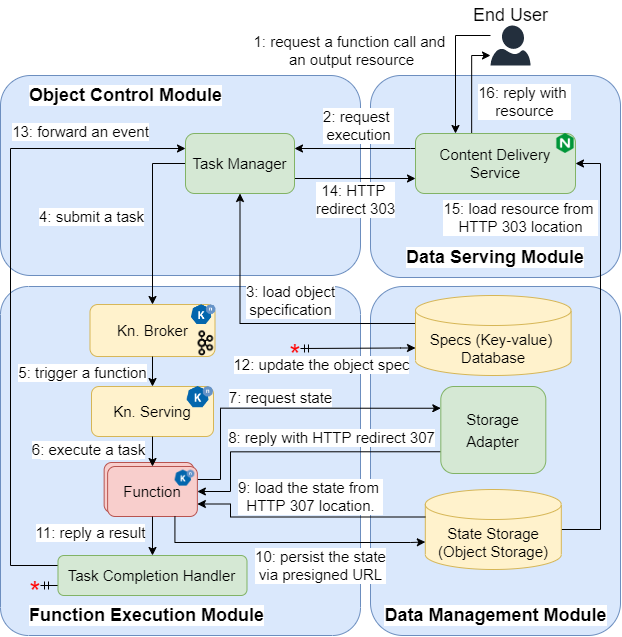

The diagram above was exported from draw.io. Its source (the exported page's mxGraphModel, read from the mxfile embedded in the PNG):
<mxGraphModel dx="865" dy="541" grid="1" gridSize="10" guides="1" tooltips="1" connect="1" arrows="1" fold="1" page="1" pageScale="1" pageWidth="827" pageHeight="1169" math="0" shadow="0">
  <root>
    <mxCell id="0" />
    <mxCell id="1" parent="0" />
    <mxCell id="f-noUAmyrXjpgWU2SCCw-205" value="" style="rounded=1;whiteSpace=wrap;html=1;strokeColor=#6c8ebf;fillColor=#dae8fc;arcSize=8;" vertex="1" parent="1">
      <mxGeometry x="120" y="341" width="360" height="349" as="geometry" />
    </mxCell>
    <mxCell id="2" value="" style="rounded=1;whiteSpace=wrap;html=1;strokeColor=#6c8ebf;fillColor=#dae8fc;" parent="1" vertex="1">
      <mxGeometry x="490" y="130" width="250" height="202" as="geometry" />
    </mxCell>
    <mxCell id="3" value="" style="rounded=1;whiteSpace=wrap;html=1;fillColor=#dae8fc;strokeColor=#6c8ebf;" parent="1" vertex="1">
      <mxGeometry x="120" y="130" width="360" height="200" as="geometry" />
    </mxCell>
    <mxCell id="4" value="" style="rounded=1;whiteSpace=wrap;html=1;strokeColor=#6c8ebf;fillColor=#dae8fc;arcSize=13;" parent="1" vertex="1">
      <mxGeometry x="490" y="341" width="250" height="349" as="geometry" />
    </mxCell>
    <mxCell id="6" value="&lt;div style=&quot;font-size: 18px;&quot;&gt;Function Execution&amp;nbsp;&lt;span style=&quot;font-size: 18px;&quot;&gt;Module&lt;/span&gt;&lt;/div&gt;" style="text;html=1;strokeColor=none;fillColor=none;align=left;verticalAlign=middle;whiteSpace=wrap;rounded=0;fontSize=18;labelBackgroundColor=default;fontStyle=1" parent="1" vertex="1">
      <mxGeometry x="147" y="650" width="290" height="40" as="geometry" />
    </mxCell>
    <mxCell id="6VTEEdG-urqoBBQFbXpz-201" value="&lt;font style=&quot;font-size: 15px&quot;&gt;Function&lt;/font&gt;" style="rounded=1;whiteSpace=wrap;html=1;fillColor=#f8cecc;strokeColor=#b85450;" parent="1" vertex="1">
      <mxGeometry x="223.65" y="517" width="89.75000000000001" height="50" as="geometry" />
    </mxCell>
    <mxCell id="7" value="&lt;font style=&quot;font-size: 18px;&quot;&gt;Data Management Module&lt;/font&gt;" style="text;html=1;strokeColor=none;fillColor=none;align=center;verticalAlign=middle;whiteSpace=wrap;rounded=0;fontSize=18;labelBackgroundColor=default;fontStyle=1" parent="1" vertex="1">
      <mxGeometry x="492.5" y="650" width="245" height="40" as="geometry" />
    </mxCell>
    <mxCell id="8" value="&lt;font style=&quot;font-size: 18px;&quot;&gt;Object Control Module&lt;/font&gt;" style="text;html=1;strokeColor=none;fillColor=none;align=left;verticalAlign=middle;whiteSpace=wrap;rounded=0;fontSize=18;labelBackgroundColor=default;fontStyle=1" parent="1" vertex="1">
      <mxGeometry x="147" y="130" width="250" height="40" as="geometry" />
    </mxCell>
    <mxCell id="20" style="edgeStyle=orthogonalEdgeStyle;rounded=0;orthogonalLoop=1;jettySize=auto;html=1;exitX=1;exitY=0.5;exitDx=0;exitDy=0;entryX=1;entryY=0.5;entryDx=0;entryDy=0;" parent="1" source="DZC0j2qi3mUQKiAy01M3-163" target="35" edge="1">
      <mxGeometry relative="1" as="geometry">
        <Array as="points">
          <mxPoint x="720" y="584" />
          <mxPoint x="720" y="218" />
        </Array>
      </mxGeometry>
    </mxCell>
    <mxCell id="Wx3ohfYHF0zBJBegdVHz-211" value="15: load resource from &lt;br style=&quot;font-size: 15px;&quot;&gt;HTTP 303 location" style="edgeLabel;html=1;align=center;verticalAlign=middle;resizable=0;points=[];fontSize=15;" parent="20" vertex="1" connectable="0">
      <mxGeometry x="0.6775" relative="1" as="geometry">
        <mxPoint x="-80" y="9" as="offset" />
      </mxGeometry>
    </mxCell>
    <mxCell id="148" style="edgeStyle=orthogonalEdgeStyle;rounded=0;orthogonalLoop=1;jettySize=auto;html=1;startArrow=classic;startFill=1;endArrow=none;endFill=0;entryX=1;entryY=0.25;entryDx=0;entryDy=0;exitX=0;exitY=0.25;exitDx=0;exitDy=0;" parent="1" source="21" target="116" edge="1">
      <mxGeometry relative="1" as="geometry">
        <Array as="points">
          <mxPoint x="340" y="463" />
          <mxPoint x="340" y="534" />
          <mxPoint x="317" y="534" />
        </Array>
        <mxPoint x="570" y="410" as="sourcePoint" />
        <mxPoint x="250" y="556" as="targetPoint" />
      </mxGeometry>
    </mxCell>
    <mxCell id="196" value="7: request state" style="edgeLabel;html=1;align=center;verticalAlign=middle;resizable=0;points=[];fontSize=15;" parent="148" vertex="1" connectable="0">
      <mxGeometry x="0.5132" y="-2" relative="1" as="geometry">
        <mxPoint x="62" y="-29" as="offset" />
      </mxGeometry>
    </mxCell>
    <mxCell id="og4dOxiMe5xvEEdvIgQE-199" style="edgeStyle=orthogonalEdgeStyle;rounded=0;orthogonalLoop=1;jettySize=auto;html=1;exitX=0;exitY=0.75;exitDx=0;exitDy=0;entryX=1;entryY=0.5;entryDx=0;entryDy=0;fontSize=10;startArrow=none;startFill=0;endArrow=classic;endFill=1;strokeWidth=1;" parent="1" source="21" target="116" edge="1">
      <mxGeometry relative="1" as="geometry">
        <Array as="points">
          <mxPoint x="350" y="506" />
          <mxPoint x="350" y="546" />
        </Array>
      </mxGeometry>
    </mxCell>
    <mxCell id="og4dOxiMe5xvEEdvIgQE-200" value="8: reply with HTTP redirect 307" style="edgeLabel;html=1;align=center;verticalAlign=middle;resizable=0;points=[];fontSize=15;" parent="og4dOxiMe5xvEEdvIgQE-199" vertex="1" connectable="0">
      <mxGeometry x="-0.7622" y="1" relative="1" as="geometry">
        <mxPoint x="-76" y="-16" as="offset" />
      </mxGeometry>
    </mxCell>
    <mxCell id="21" value="&lt;font style=&quot;font-size: 15px&quot;&gt;Storage Adapter&lt;/font&gt;" style="rounded=1;whiteSpace=wrap;html=1;fillColor=#d5e8d4;strokeColor=#82b366;fontSize=18;" parent="1" vertex="1">
      <mxGeometry x="560.31" y="441" width="105" height="87" as="geometry" />
    </mxCell>
    <mxCell id="22" style="edgeStyle=orthogonalEdgeStyle;rounded=0;orthogonalLoop=1;jettySize=auto;html=1;exitX=0;exitY=0.5;exitDx=0;exitDy=0;entryX=0.5;entryY=0;entryDx=0;entryDy=0;" parent="1" source="24" target="95" edge="1">
      <mxGeometry relative="1" as="geometry">
        <Array as="points">
          <mxPoint x="272" y="218" />
        </Array>
        <mxPoint x="209.6199999999999" y="185.5" as="targetPoint" />
      </mxGeometry>
    </mxCell>
    <mxCell id="Wx3ohfYHF0zBJBegdVHz-208" value="4: submit a task" style="edgeLabel;html=1;align=center;verticalAlign=middle;resizable=0;points=[];fontSize=15;" parent="22" vertex="1" connectable="0">
      <mxGeometry x="-0.2695" y="-2" relative="1" as="geometry">
        <mxPoint x="-59" y="22" as="offset" />
      </mxGeometry>
    </mxCell>
    <mxCell id="192" style="edgeStyle=orthogonalEdgeStyle;rounded=0;orthogonalLoop=1;jettySize=auto;html=1;exitX=0.5;exitY=1;exitDx=0;exitDy=0;startArrow=classic;startFill=1;entryX=0;entryY=0;entryDx=0;entryDy=27.5;entryPerimeter=0;endArrow=none;endFill=0;" parent="1" source="24" target="33" edge="1">
      <mxGeometry relative="1" as="geometry">
        <mxPoint x="358.1900000000002" y="230" as="sourcePoint" />
        <mxPoint x="535" y="420" as="targetPoint" />
        <Array as="points">
          <mxPoint x="360" y="378" />
          <mxPoint x="535" y="378" />
        </Array>
      </mxGeometry>
    </mxCell>
    <mxCell id="Wx3ohfYHF0zBJBegdVHz-207" value="3: load object&lt;br&gt;specification" style="edgeLabel;html=1;align=center;verticalAlign=middle;resizable=0;points=[];fontSize=15;" parent="192" vertex="1" connectable="0">
      <mxGeometry x="-0.2352" y="1" relative="1" as="geometry">
        <mxPoint x="49" y="-10" as="offset" />
      </mxGeometry>
    </mxCell>
    <mxCell id="193" style="edgeStyle=orthogonalEdgeStyle;rounded=0;orthogonalLoop=1;jettySize=auto;html=1;exitX=1;exitY=0.75;exitDx=0;exitDy=0;entryX=0;entryY=0.75;entryDx=0;entryDy=0;startArrow=none;startFill=0;" parent="1" source="24" target="35" edge="1">
      <mxGeometry relative="1" as="geometry" />
    </mxCell>
    <mxCell id="Wx3ohfYHF0zBJBegdVHz-218" value="14: HTTP &lt;br style=&quot;font-size: 15px;&quot;&gt;redirect 303" style="edgeLabel;html=1;align=center;verticalAlign=middle;resizable=0;points=[];fontSize=15;" parent="193" vertex="1" connectable="0">
      <mxGeometry x="-0.1894" relative="1" as="geometry">
        <mxPoint x="11" y="21" as="offset" />
      </mxGeometry>
    </mxCell>
    <mxCell id="24" value="&lt;span style=&quot;font-size: 15px;&quot;&gt;Task Manager&lt;/span&gt;" style="rounded=1;whiteSpace=wrap;html=1;fillColor=#d5e8d4;strokeColor=#82b366;fontSize=15;" parent="1" vertex="1">
      <mxGeometry x="305" y="188" width="109" height="60" as="geometry" />
    </mxCell>
    <mxCell id="f-noUAmyrXjpgWU2SCCw-200" style="edgeStyle=orthogonalEdgeStyle;rounded=0;orthogonalLoop=1;jettySize=auto;html=1;exitX=0;exitY=0;exitDx=0;exitDy=52.5;exitPerimeter=0;fontSize=28;fontColor=#FF0505;endArrow=ERmandOne;endFill=0;strokeWidth=1;startArrow=classic;startFill=1;" edge="1" parent="1" source="33">
      <mxGeometry relative="1" as="geometry">
        <mxPoint x="420" y="403" as="targetPoint" />
        <Array as="points">
          <mxPoint x="520" y="403" />
          <mxPoint x="400" y="403" />
        </Array>
      </mxGeometry>
    </mxCell>
    <mxCell id="f-noUAmyrXjpgWU2SCCw-202" value="12: update the object spec" style="edgeLabel;html=1;align=center;verticalAlign=middle;resizable=0;points=[];fontSize=15;fontColor=#000000;" vertex="1" connectable="0" parent="f-noUAmyrXjpgWU2SCCw-200">
      <mxGeometry x="-0.2562" y="-1" relative="1" as="geometry">
        <mxPoint x="-52" y="17" as="offset" />
      </mxGeometry>
    </mxCell>
    <mxCell id="33" value="&lt;font style=&quot;font-size: 15px&quot;&gt;Specs (Key-value) &lt;br&gt;Database&lt;br&gt;&lt;/font&gt;" style="shape=cylinder3;whiteSpace=wrap;html=1;boundedLbl=1;backgroundOutline=1;size=15;fillColor=#fff2cc;strokeColor=#d6b656;fontSize=15;" parent="1" vertex="1">
      <mxGeometry x="535" y="350" width="155.62" height="80" as="geometry" />
    </mxCell>
    <mxCell id="34" style="edgeStyle=orthogonalEdgeStyle;rounded=0;orthogonalLoop=1;jettySize=auto;html=1;exitX=0;exitY=0.25;exitDx=0;exitDy=0;entryX=1;entryY=0.25;entryDx=0;entryDy=0;" parent="1" source="35" target="24" edge="1">
      <mxGeometry relative="1" as="geometry">
        <Array as="points">
          <mxPoint x="530" y="203" />
          <mxPoint x="530" y="203" />
        </Array>
      </mxGeometry>
    </mxCell>
    <mxCell id="Wx3ohfYHF0zBJBegdVHz-210" value="2: request &lt;br&gt;execution" style="edgeLabel;html=1;align=center;verticalAlign=middle;resizable=0;points=[];fontSize=15;" parent="34" vertex="1" connectable="0">
      <mxGeometry x="-0.2471" y="1" relative="1" as="geometry">
        <mxPoint x="-12" y="-24" as="offset" />
      </mxGeometry>
    </mxCell>
    <mxCell id="198" style="edgeStyle=orthogonalEdgeStyle;rounded=0;orthogonalLoop=1;jettySize=auto;html=1;exitX=0.351;exitY=0.017;exitDx=0;exitDy=0;startArrow=none;startFill=0;exitPerimeter=0;" parent="1" source="35" target="og4dOxiMe5xvEEdvIgQE-208" edge="1">
      <mxGeometry relative="1" as="geometry">
        <mxPoint x="640" y="-60" as="targetPoint" />
        <Array as="points">
          <mxPoint x="591" y="110" />
        </Array>
      </mxGeometry>
    </mxCell>
    <mxCell id="Wx3ohfYHF0zBJBegdVHz-213" value="16: reply with &lt;br&gt;resource" style="edgeLabel;html=1;align=center;verticalAlign=middle;resizable=0;points=[];fontSize=15;" parent="198" vertex="1" connectable="0">
      <mxGeometry x="-0.7768" y="-2" relative="1" as="geometry">
        <mxPoint x="50" y="-23" as="offset" />
      </mxGeometry>
    </mxCell>
    <mxCell id="35" value="Content Delivery Service" style="rounded=1;whiteSpace=wrap;html=1;fillColor=#d5e8d4;strokeColor=#82b366;fontSize=15;" parent="1" vertex="1">
      <mxGeometry x="535" y="188" width="160" height="60" as="geometry" />
    </mxCell>
    <mxCell id="36" value="Data Serving Module" style="text;html=1;strokeColor=none;fillColor=none;align=center;verticalAlign=middle;whiteSpace=wrap;rounded=0;fontSize=18;labelBackgroundColor=default;fontStyle=1" parent="1" vertex="1">
      <mxGeometry x="510" y="292" width="210" height="40" as="geometry" />
    </mxCell>
    <mxCell id="41" style="edgeStyle=orthogonalEdgeStyle;rounded=0;orthogonalLoop=1;jettySize=auto;html=1;entryX=0.25;entryY=0;entryDx=0;entryDy=0;" parent="1" source="og4dOxiMe5xvEEdvIgQE-208" target="35" edge="1">
      <mxGeometry relative="1" as="geometry">
        <mxPoint x="640" y="-80" as="sourcePoint" />
        <Array as="points">
          <mxPoint x="575" y="90" />
        </Array>
      </mxGeometry>
    </mxCell>
    <mxCell id="Wx3ohfYHF0zBJBegdVHz-212" value="1: request a function call and &lt;br&gt;an output resource" style="edgeLabel;html=1;align=center;verticalAlign=middle;resizable=0;points=[];fontSize=15;" parent="41" vertex="1" connectable="0">
      <mxGeometry x="-0.1316" y="-2" relative="1" as="geometry">
        <mxPoint x="-102" y="-8" as="offset" />
      </mxGeometry>
    </mxCell>
    <mxCell id="95" value="&lt;font&gt;&lt;font style=&quot;font-size: 15px&quot;&gt;Kn. Broker&lt;/font&gt;&lt;br style=&quot;font-size: 18px&quot;&gt;&lt;/font&gt;" style="rounded=1;whiteSpace=wrap;html=1;fillColor=#fff2cc;strokeColor=#d6b656;align=center;fontSize=18;" parent="1" vertex="1">
      <mxGeometry x="209.5" y="359" width="125" height="52" as="geometry" />
    </mxCell>
    <mxCell id="101" value="" style="shape=image;verticalLabelPosition=bottom;labelBackgroundColor=#ffffff;verticalAlign=top;aspect=fixed;imageAspect=0;image=https://knative.dev/docs/images/logo/rgb/knative-logo-rgb.png;" parent="1" vertex="1">
      <mxGeometry x="311" y="359.22" width="24.5" height="19.78" as="geometry" />
    </mxCell>
    <mxCell id="110" style="edgeStyle=orthogonalEdgeStyle;rounded=0;orthogonalLoop=1;jettySize=auto;html=1;entryX=0.5;entryY=0;entryDx=0;entryDy=0;fontSize=18;exitX=0.5;exitY=1;exitDx=0;exitDy=0;" parent="1" source="95" target="113" edge="1">
      <mxGeometry relative="1" as="geometry">
        <mxPoint x="208.99999999999955" y="432.5" as="sourcePoint" />
        <Array as="points" />
        <mxPoint x="209.6300000000001" y="472.5" as="targetPoint" />
      </mxGeometry>
    </mxCell>
    <mxCell id="111" value="" style="group;fontSize=12;" parent="1" vertex="1" connectable="0">
      <mxGeometry x="211" y="441" width="122" height="50" as="geometry" />
    </mxCell>
    <mxCell id="112" value="" style="group" parent="111" vertex="1" connectable="0">
      <mxGeometry width="122" height="50" as="geometry" />
    </mxCell>
    <mxCell id="113" value="&lt;font&gt;&lt;font style=&quot;font-size: 15px&quot;&gt;Kn. Serving&lt;/font&gt;&lt;br style=&quot;font-size: 15px&quot;&gt;&lt;/font&gt;" style="rounded=1;whiteSpace=wrap;html=1;fillColor=#fff2cc;strokeColor=#d6b656;align=center;fontSize=15;" parent="112" vertex="1">
      <mxGeometry width="122" height="50" as="geometry" />
    </mxCell>
    <mxCell id="114" value="" style="shape=image;verticalLabelPosition=bottom;labelBackgroundColor=#ffffff;verticalAlign=top;aspect=fixed;imageAspect=0;image=https://knative.dev/docs/images/logo/rgb/knative-logo-rgb.png;" parent="112" vertex="1">
      <mxGeometry x="95.72120000000001" y="-0.0010869565217391797" width="26.274202898550723" height="21.217391304347824" as="geometry" />
    </mxCell>
    <mxCell id="115" value="" style="group;fontSize=15;" parent="1" vertex="1" connectable="0">
      <mxGeometry x="227.12" y="521" width="89.75" height="50" as="geometry" />
    </mxCell>
    <mxCell id="116" value="&lt;font style=&quot;font-size: 15px&quot;&gt;Function&lt;/font&gt;" style="rounded=1;whiteSpace=wrap;html=1;fillColor=#f8cecc;strokeColor=#b85450;" parent="115" vertex="1">
      <mxGeometry width="89.75000000000001" height="50" as="geometry" />
    </mxCell>
    <mxCell id="117" value="" style="shape=image;verticalLabelPosition=bottom;labelBackgroundColor=#ffffff;verticalAlign=top;aspect=fixed;imageAspect=0;image=https://knative.dev/docs/images/logo/rgb/knative-logo-rgb.png;" parent="115" vertex="1">
      <mxGeometry x="67.52191666666668" y="3.6538461538461537" width="19.758296296296297" height="15.955555555555557" as="geometry" />
    </mxCell>
    <mxCell id="118" style="edgeStyle=orthogonalEdgeStyle;rounded=0;orthogonalLoop=1;jettySize=auto;html=1;entryX=0.5;entryY=0;entryDx=0;entryDy=0;fontSize=15;" parent="1" source="113" target="116" edge="1">
      <mxGeometry relative="1" as="geometry" />
    </mxCell>
    <mxCell id="183" value="6: execute a task" style="edgeLabel;html=1;align=center;verticalAlign=middle;resizable=0;points=[];fontSize=13;" parent="118" vertex="1" connectable="0">
      <mxGeometry x="-0.4604" y="1" relative="1" as="geometry">
        <mxPoint x="-63" y="2" as="offset" />
      </mxGeometry>
    </mxCell>
    <mxCell id="Wx3ohfYHF0zBJBegdVHz-215" value="6: execute a task" style="edgeLabel;html=1;align=center;verticalAlign=middle;resizable=0;points=[];fontSize=15;" parent="118" vertex="1" connectable="0">
      <mxGeometry x="-0.4604" y="1" relative="1" as="geometry">
        <mxPoint x="-65" y="-1" as="offset" />
      </mxGeometry>
    </mxCell>
    <mxCell id="132" style="edgeStyle=orthogonalEdgeStyle;rounded=0;orthogonalLoop=1;jettySize=auto;html=1;exitX=0;exitY=0.25;exitDx=0;exitDy=0;entryX=0;entryY=0.25;entryDx=0;entryDy=0;fontSize=15;startArrow=none;startFill=0;" parent="1" source="133" target="24" edge="1">
      <mxGeometry relative="1" as="geometry">
        <mxPoint x="377.5" y="303.5" as="targetPoint" />
        <Array as="points">
          <mxPoint x="130" y="620" />
          <mxPoint x="130" y="203" />
        </Array>
      </mxGeometry>
    </mxCell>
    <mxCell id="Wx3ohfYHF0zBJBegdVHz-206" value="13: forward an event" style="edgeLabel;html=1;align=center;verticalAlign=middle;resizable=0;points=[];fontSize=15;" parent="132" vertex="1" connectable="0">
      <mxGeometry x="-0.0852" y="1" relative="1" as="geometry">
        <mxPoint x="71" y="-189" as="offset" />
      </mxGeometry>
    </mxCell>
    <mxCell id="f-noUAmyrXjpgWU2SCCw-198" style="edgeStyle=orthogonalEdgeStyle;rounded=0;orthogonalLoop=1;jettySize=auto;html=1;exitX=0;exitY=0.75;exitDx=0;exitDy=0;fontSize=14;strokeWidth=1;endArrow=ERmandOne;endFill=0;" edge="1" parent="1" source="133">
      <mxGeometry relative="1" as="geometry">
        <mxPoint x="160" y="640" as="targetPoint" />
      </mxGeometry>
    </mxCell>
    <mxCell id="133" value="&lt;font style=&quot;font-size: 15px&quot;&gt;Task Completion Handler&lt;/font&gt;" style="rounded=1;whiteSpace=wrap;html=1;fillColor=#d5e8d4;strokeColor=#82b366;fontSize=18;" parent="1" vertex="1">
      <mxGeometry x="177.49" y="610" width="189" height="40" as="geometry" />
    </mxCell>
    <mxCell id="135" style="edgeStyle=orthogonalEdgeStyle;rounded=0;orthogonalLoop=1;jettySize=auto;html=1;exitX=0.5;exitY=1;exitDx=0;exitDy=0;fontSize=15;startArrow=none;startFill=0;entryX=0.5;entryY=0;entryDx=0;entryDy=0;" parent="1" source="116" target="133" edge="1">
      <mxGeometry relative="1" as="geometry">
        <mxPoint x="271" y="630" as="targetPoint" />
        <Array as="points" />
      </mxGeometry>
    </mxCell>
    <mxCell id="Wx3ohfYHF0zBJBegdVHz-216" value="&lt;span style=&quot;font-size: 15px;&quot;&gt;11: reply a result&lt;/span&gt;" style="edgeLabel;html=1;align=center;verticalAlign=middle;resizable=0;points=[];fontSize=15;" parent="135" vertex="1" connectable="0">
      <mxGeometry x="0.1201" y="-1" relative="1" as="geometry">
        <mxPoint x="-61" y="-6" as="offset" />
      </mxGeometry>
    </mxCell>
    <mxCell id="DZC0j2qi3mUQKiAy01M3-163" value="&lt;span style=&quot;font-size: 15px&quot;&gt;State Storage&lt;br&gt;(Object Storage)&lt;br&gt;&lt;/span&gt;" style="shape=cylinder3;whiteSpace=wrap;html=1;boundedLbl=1;backgroundOutline=1;size=15;fontFamily=Helvetica;fontSize=15;fontColor=rgb(0, 0, 0);align=center;strokeColor=#d6b656;fillColor=#fff2cc;" parent="1" vertex="1">
      <mxGeometry x="544.81" y="544" width="136" height="80" as="geometry" />
    </mxCell>
    <mxCell id="og4dOxiMe5xvEEdvIgQE-201" style="edgeStyle=orthogonalEdgeStyle;rounded=0;orthogonalLoop=1;jettySize=auto;html=1;entryX=0;entryY=0;entryDx=0;entryDy=27.5;fontSize=11;startArrow=classic;startFill=1;endArrow=none;endFill=0;strokeWidth=1;entryPerimeter=0;exitX=1;exitY=0.75;exitDx=0;exitDy=0;" parent="1" source="116" target="DZC0j2qi3mUQKiAy01M3-163" edge="1">
      <mxGeometry relative="1" as="geometry">
        <mxPoint x="317" y="573" as="sourcePoint" />
        <Array as="points">
          <mxPoint x="350" y="559" />
          <mxPoint x="350" y="572" />
        </Array>
      </mxGeometry>
    </mxCell>
    <mxCell id="og4dOxiMe5xvEEdvIgQE-203" value="9: load the state from &lt;br style=&quot;font-size: 15px;&quot;&gt;HTTP 307 location." style="edgeLabel;html=1;align=center;verticalAlign=middle;resizable=0;points=[];fontSize=15;" parent="og4dOxiMe5xvEEdvIgQE-201" vertex="1" connectable="0">
      <mxGeometry x="-0.0942" relative="1" as="geometry">
        <mxPoint x="17" y="-21" as="offset" />
      </mxGeometry>
    </mxCell>
    <mxCell id="og4dOxiMe5xvEEdvIgQE-208" value="" style="verticalLabelPosition=bottom;html=1;verticalAlign=top;align=center;strokeColor=none;fillColor=#232F3D;shape=mxgraph.azure.user;dashed=0;fontFamily=Helvetica;fontSize=12;fontColor=#232F3E;sketch=0;" parent="1" vertex="1">
      <mxGeometry x="610" y="80" width="40" height="40" as="geometry" />
    </mxCell>
    <mxCell id="og4dOxiMe5xvEEdvIgQE-209" style="edgeStyle=orthogonalEdgeStyle;rounded=0;orthogonalLoop=1;jettySize=auto;html=1;exitX=0.75;exitY=1;exitDx=0;exitDy=0;fontSize=15;startArrow=none;startFill=0;endArrow=classic;endFill=1;strokeWidth=1;entryX=0;entryY=0;entryDx=0;entryDy=52.5;entryPerimeter=0;" parent="1" source="116" target="DZC0j2qi3mUQKiAy01M3-163" edge="1">
      <mxGeometry relative="1" as="geometry">
        <mxPoint x="560" y="630" as="targetPoint" />
        <Array as="points">
          <mxPoint x="294" y="597" />
          <mxPoint x="530" y="597" />
        </Array>
      </mxGeometry>
    </mxCell>
    <mxCell id="Wx3ohfYHF0zBJBegdVHz-217" value="10: persist the state&lt;br style=&quot;font-size: 15px;&quot;&gt;via&amp;nbsp;presigned URL" style="edgeLabel;html=1;align=center;verticalAlign=middle;resizable=0;points=[];fontSize=15;" parent="og4dOxiMe5xvEEdvIgQE-209" vertex="1" connectable="0">
      <mxGeometry x="0.2554" y="1" relative="1" as="geometry">
        <mxPoint x="-2" y="24" as="offset" />
      </mxGeometry>
    </mxCell>
    <mxCell id="WN3vhc0r5ENVAbMFVs1--199" value="End User" style="text;html=1;align=center;verticalAlign=middle;resizable=0;points=[];autosize=1;strokeColor=none;fillColor=none;fontSize=18;" parent="1" vertex="1">
      <mxGeometry x="585" y="55" width="90" height="30" as="geometry" />
    </mxCell>
    <mxCell id="xjeapmwAKYe5-htxKJtG-199" value="" style="shape=image;verticalLabelPosition=bottom;labelBackgroundColor=default;verticalAlign=top;aspect=fixed;imageAspect=0;image=data:image/png,(base64 omitted: 7740 chars);" parent="1" vertex="1">
      <mxGeometry x="675" y="188" width="20" height="20" as="geometry" />
    </mxCell>
    <mxCell id="Wx3ohfYHF0zBJBegdVHz-214" value="5: trigger a function" style="edgeLabel;html=1;align=center;verticalAlign=middle;resizable=0;points=[];fontSize=15;" parent="1" vertex="1" connectable="0">
      <mxGeometry x="185.00000000000006" y="439.9999999999999" as="geometry">
        <mxPoint x="17" y="-13" as="offset" />
      </mxGeometry>
    </mxCell>
    <mxCell id="DAuMp8dvNezuiPVQg3Bx-198" value="" style="shape=image;verticalLabelPosition=bottom;labelBackgroundColor=#ffffff;verticalAlign=top;aspect=fixed;imageAspect=0;image=https://content.linkedin.com/content/dam/engineering/en-us/blog/migrated/kafka-logo-no-text.png;" parent="1" vertex="1">
      <mxGeometry x="315.69999999999993" y="384.44000000000005" width="18.8" height="26.56" as="geometry" />
    </mxCell>
    <mxCell id="f-noUAmyrXjpgWU2SCCw-199" value="*" style="text;html=1;strokeColor=none;fillColor=none;align=center;verticalAlign=middle;whiteSpace=wrap;rounded=0;fontSize=28;fontColor=#FF0505;" vertex="1" parent="1">
      <mxGeometry x="145" y="636" width="20" height="20" as="geometry" />
    </mxCell>
    <mxCell id="f-noUAmyrXjpgWU2SCCw-201" value="*" style="text;html=1;strokeColor=none;fillColor=none;align=center;verticalAlign=middle;whiteSpace=wrap;rounded=0;fontSize=28;fontColor=#FF0505;" vertex="1" parent="1">
      <mxGeometry x="408" y="399" width="13.51" height="20" as="geometry" />
    </mxCell>
  </root>
</mxGraphModel>